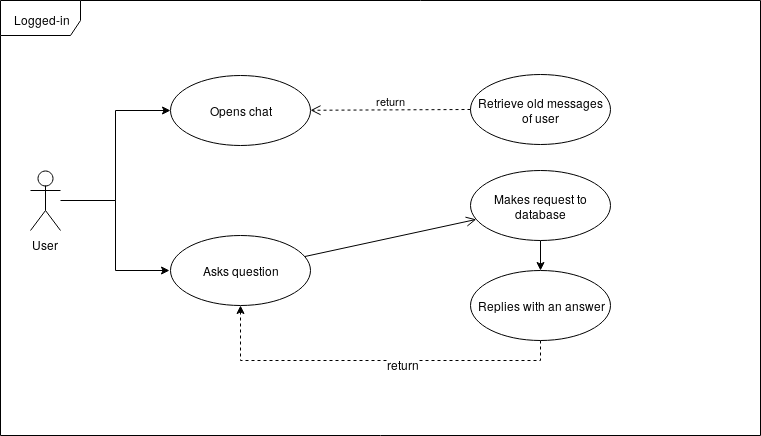

The diagram above was exported from draw.io. Its source (the exported page's mxGraphModel, read from the mxfile embedded in the PNG):
<mxGraphModel dx="1327" dy="743" grid="1" gridSize="10" guides="1" tooltips="1" connect="1" arrows="1" fold="1" page="1" pageScale="1" pageWidth="1100" pageHeight="850" math="0" shadow="0">
  <root>
    <mxCell id="0" />
    <mxCell id="1" parent="0" />
    <mxCell id="677ZTl_8uK0m9DTfI_Tl-19" value="Logged-in " style="shape=umlFrame;whiteSpace=wrap;html=1;width=80;height=35;" vertex="1" parent="1">
      <mxGeometry x="40" y="165" width="760" height="435" as="geometry" />
    </mxCell>
    <mxCell id="677ZTl_8uK0m9DTfI_Tl-10" style="edgeStyle=orthogonalEdgeStyle;rounded=0;orthogonalLoop=1;jettySize=auto;html=1;entryX=0;entryY=0.5;entryDx=0;entryDy=0;" edge="1" parent="1" source="677ZTl_8uK0m9DTfI_Tl-1" target="677ZTl_8uK0m9DTfI_Tl-2">
      <mxGeometry relative="1" as="geometry" />
    </mxCell>
    <mxCell id="677ZTl_8uK0m9DTfI_Tl-18" style="edgeStyle=orthogonalEdgeStyle;rounded=0;orthogonalLoop=1;jettySize=auto;html=1;entryX=0;entryY=0.5;entryDx=0;entryDy=0;" edge="1" parent="1">
      <mxGeometry relative="1" as="geometry">
        <mxPoint x="105" y="365" as="sourcePoint" />
        <mxPoint x="209" y="435" as="targetPoint" />
        <Array as="points">
          <mxPoint x="155" y="365" />
          <mxPoint x="155" y="435" />
        </Array>
      </mxGeometry>
    </mxCell>
    <mxCell id="677ZTl_8uK0m9DTfI_Tl-1" value="User" style="shape=umlActor;verticalLabelPosition=bottom;labelBackgroundColor=#ffffff;verticalAlign=top;html=1;" vertex="1" parent="1">
      <mxGeometry x="70" y="335" width="30" height="60" as="geometry" />
    </mxCell>
    <mxCell id="677ZTl_8uK0m9DTfI_Tl-2" value="Opens chat" style="ellipse;whiteSpace=wrap;html=1;" vertex="1" parent="1">
      <mxGeometry x="210" y="240" width="140" height="70" as="geometry" />
    </mxCell>
    <mxCell id="677ZTl_8uK0m9DTfI_Tl-13" value="Retrieve old messages of user" style="ellipse;whiteSpace=wrap;html=1;" vertex="1" parent="1">
      <mxGeometry x="510" y="239" width="140" height="70" as="geometry" />
    </mxCell>
    <mxCell id="677ZTl_8uK0m9DTfI_Tl-16" value="&lt;div&gt;return&lt;/div&gt;" style="html=1;verticalAlign=bottom;endArrow=open;dashed=1;endSize=8;" edge="1" parent="1" source="677ZTl_8uK0m9DTfI_Tl-13" target="677ZTl_8uK0m9DTfI_Tl-2">
      <mxGeometry relative="1" as="geometry">
        <mxPoint x="470" y="295" as="sourcePoint" />
        <mxPoint x="390" y="295" as="targetPoint" />
      </mxGeometry>
    </mxCell>
    <mxCell id="677ZTl_8uK0m9DTfI_Tl-17" value="Asks question" style="ellipse;whiteSpace=wrap;html=1;" vertex="1" parent="1">
      <mxGeometry x="210" y="400" width="140" height="70" as="geometry" />
    </mxCell>
    <mxCell id="677ZTl_8uK0m9DTfI_Tl-31" style="edgeStyle=orthogonalEdgeStyle;rounded=0;orthogonalLoop=1;jettySize=auto;html=1;entryX=0.5;entryY=1;entryDx=0;entryDy=0;exitX=0.5;exitY=1;exitDx=0;exitDy=0;dashed=1;" edge="1" parent="1" source="677ZTl_8uK0m9DTfI_Tl-20" target="677ZTl_8uK0m9DTfI_Tl-17">
      <mxGeometry relative="1" as="geometry" />
    </mxCell>
    <mxCell id="677ZTl_8uK0m9DTfI_Tl-33" value="&lt;div&gt;return&lt;/div&gt;" style="text;html=1;resizable=0;points=[];align=center;verticalAlign=middle;labelBackgroundColor=#ffffff;" vertex="1" connectable="0" parent="677ZTl_8uK0m9DTfI_Tl-31">
      <mxGeometry x="-0.1573" y="3" relative="1" as="geometry">
        <mxPoint as="offset" />
      </mxGeometry>
    </mxCell>
    <mxCell id="677ZTl_8uK0m9DTfI_Tl-20" value="Replies with an answer" style="ellipse;whiteSpace=wrap;html=1;" vertex="1" parent="1">
      <mxGeometry x="510" y="435" width="140" height="70" as="geometry" />
    </mxCell>
    <mxCell id="677ZTl_8uK0m9DTfI_Tl-28" style="edgeStyle=orthogonalEdgeStyle;rounded=0;orthogonalLoop=1;jettySize=auto;html=1;entryX=0.5;entryY=0;entryDx=0;entryDy=0;" edge="1" parent="1" source="677ZTl_8uK0m9DTfI_Tl-25" target="677ZTl_8uK0m9DTfI_Tl-20">
      <mxGeometry relative="1" as="geometry" />
    </mxCell>
    <mxCell id="677ZTl_8uK0m9DTfI_Tl-25" value="Makes request to database" style="ellipse;whiteSpace=wrap;html=1;" vertex="1" parent="1">
      <mxGeometry x="510" y="335" width="140" height="70" as="geometry" />
    </mxCell>
    <mxCell id="677ZTl_8uK0m9DTfI_Tl-30" value="" style="html=1;verticalAlign=bottom;endArrow=open;endSize=8;" edge="1" parent="1" source="677ZTl_8uK0m9DTfI_Tl-17" target="677ZTl_8uK0m9DTfI_Tl-25">
      <mxGeometry relative="1" as="geometry">
        <mxPoint x="430" y="435" as="sourcePoint" />
        <mxPoint x="430" y="435" as="targetPoint" />
      </mxGeometry>
    </mxCell>
  </root>
</mxGraphModel>